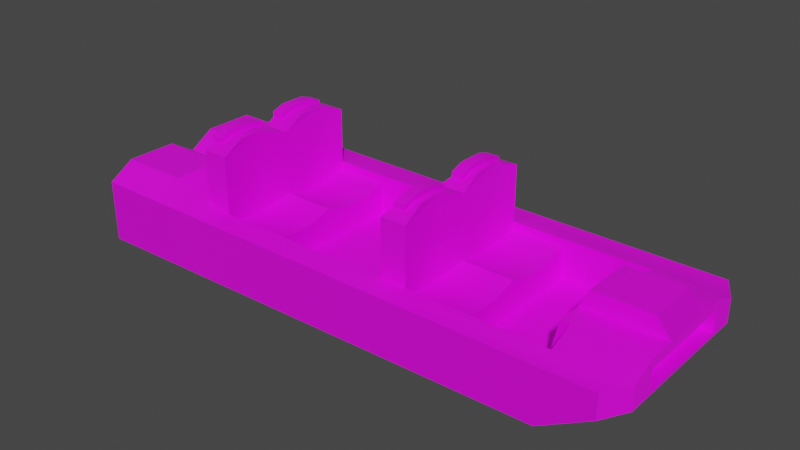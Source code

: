 # Source: logflume.blend  (saved by Blender 4.4.30; exported with 4.5.12 LTS)
import bpy
from mathutils import Matrix  # noqa: F401  (used for matrix-valued properties, if any)

bpy.ops.wm.read_factory_settings(use_empty=True)
scene = bpy.context.scene
scene.name = 'Scene'

# ---- collections
col_collection = bpy.data.collections.new('Collection'); scene.collection.children.link(col_collection)

# ---- images (referenced by path relative to the original .blend; pixels are not part of the script)
import os
ASSET_DIR = os.environ.get("B2B_ASSET_DIR", "")  # directory of the original .blend (textures are referenced by path, not embedded)
HERE = os.path.dirname(os.path.abspath(__file__))  # packed textures are extracted next to this script under _unpacked/

def load_image(name, relpath, width, height, colorspace="sRGB"):
    """Load a texture the original file referenced (path relative to the .blend, or extracted next to this script)."""
    p = next((c for c in (os.path.join(HERE, relpath), os.path.join(ASSET_DIR, relpath)) if relpath and os.path.exists(c)), "")
    if p:
        img = bpy.data.images.load(p, check_existing=True)
        img.name = name
    else:  # same state as the original file: an image datablock whose file is absent (Cycles renders it pink)
        img = bpy.data.images.new(name, width, height)
        img.source = "FILE"
        img.filepath = "//" + (relpath or name)
    img.colorspace_settings.name = colorspace
    return img
img_wood_light_png = load_image('wood_light.png', 'wood_light.png', 1024, 1024, 'sRGB')

# ---- materials (node trees are filled in below, after node groups)
mat_material = bpy.data.materials.new('Material')
mat_material.alpha_threshold = 0.0
mat_material.use_transparent_shadow = False
mat_material.roughness = 0.5
mat_material.line_color = (0.0, 0.0, 0.0, 1.0)

# ---- node groups
ng_auto_smooth = bpy.data.node_groups.new('Auto Smooth', 'GeometryNodeTree')
_s = ng_auto_smooth.interface.new_socket(name='Geometry', in_out='OUTPUT', socket_type='NodeSocketGeometry')
_s = ng_auto_smooth.interface.new_socket(name='Geometry', in_out='INPUT', socket_type='NodeSocketGeometry')
_s = ng_auto_smooth.interface.new_socket(name='Angle', in_out='INPUT', socket_type='NodeSocketFloat')
_s.subtype = 'ANGLE'
_s.min_value = 0.0
_s.max_value = 3.142
ng_auto_smooth.is_modifier = True
_N = ng_auto_smooth.nodes; _L = ng_auto_smooth.links
n0 = _N.new('NodeGroupOutput'); n0.name = 'Group Output'; n0.location = (480, -100)
n1 = _N.new('NodeGroupInput'); n1.name = 'Group Input'; n1.location = (-420, -300)
n2 = _N.new('NodeGroupInput'); n2.name = 'Group Input.001'; n2.location = (-60, -100)
n3 = _N.new('GeometryNodeSetShadeSmooth'); n3.name = 'Set Shade Smooth'; n3.location = (120, -100)
n3.domain = 'EDGE'
n4 = _N.new('GeometryNodeSetShadeSmooth'); n4.name = 'Set Shade Smooth.001'; n4.location = (300, -100)
n5 = _N.new('GeometryNodeInputMeshEdgeAngle'); n5.name = 'Edge Angle'; n5.location = (-420, -220)
n6 = _N.new('GeometryNodeInputEdgeSmooth'); n6.name = 'Is Edge Smooth'; n6.location = (-60, -160)
n7 = _N.new('GeometryNodeInputShadeSmooth'); n7.name = 'Is Face Smooth'; n7.location = (-240, -340)
n8 = _N.new('FunctionNodeBooleanMath'); n8.name = 'Boolean Math'; n8.location = (-60, -220)
n9 = _N.new('FunctionNodeCompare'); n9.name = 'Compare'; n9.location = (-240, -180)
n9.operation = 'LESS_EQUAL'
_L.new(n5.outputs[0], n9.inputs[0])
_L.new(n4.outputs[0], n0.inputs[0])
_L.new(n1.outputs[1], n9.inputs[1])
_L.new(n9.outputs[0], n8.inputs[0])
_L.new(n7.outputs[0], n8.inputs[1])
_L.new(n2.outputs[0], n3.inputs[0])
_L.new(n6.outputs[0], n3.inputs[1])
_L.new(n3.outputs[0], n4.inputs[0])
_L.new(n8.outputs[0], n3.inputs[2])
n0.is_active_output = True

# ---- material node trees
mat_material.use_nodes = True; mat_material.node_tree.nodes.clear()
_N = mat_material.node_tree.nodes; _L = mat_material.node_tree.links
n0 = _N.new('ShaderNodeOutputMaterial'); n0.name = 'Material Output'; n0.location = (300, 300)
n1 = _N.new('ShaderNodeBsdfPrincipled'); n1.name = 'Principled BSDF'; n1.location = (10, 300)
n1.distribution = 'GGX'
n1.subsurface_method = 'RANDOM_WALK_SKIN'
n1.inputs[3].default_value = 1.45
n1.inputs[27].default_value = (0.0, 0.0, 0.0, 1.0)
n1.inputs[28].default_value = 1.0
n2 = _N.new('ShaderNodeTexImage'); n2.name = 'Image Texture'; n2.location = (-378, 257)
n2.image = img_wood_light_png
_L.new(n1.outputs[0], n0.inputs[0])
_L.new(n2.outputs[0], n1.inputs[0])
n0.is_active_output = True

# ---- world
world_world = bpy.data.worlds.new('World'); scene.world = world_world
world_world.use_nodes = True; world_world.node_tree.nodes.clear()
_N = world_world.node_tree.nodes; _L = world_world.node_tree.links
n0 = _N.new('ShaderNodeOutputWorld'); n0.name = 'World Output'; n0.location = (300, 300)
n1 = _N.new('ShaderNodeBackground'); n1.name = 'Background'; n1.location = (10, 300)
n1.inputs[0].default_value = (0.05088, 0.05088, 0.05088, 1.0)
_L.new(n1.outputs[0], n0.inputs[0])
n0.is_active_output = True
world_world.color = (0.05088, 0.05088, 0.05088)
world_world.use_sun_shadow = False
world_world.sun_shadow_jitter_overblur = 0.0

# ---- meshes
me_cube = bpy.data.meshes.new('Cube')
me_cube.from_pydata([(2.256, 1.005, -0.1541), (2.256, -1.005, -0.1541), (-3.036, 1.117, -0.1541), (-3.036, -1.117, -0.1541), (2.881, -1.117, 0.2661), (2.881, 1.117, 0.2661), (-1.518, 0.0, 0.2661), (-1.573, 0.5586, 0.2661), (-1.573, -0.5586, 0.2661), (3.036, -0.8379, 0.2661), (0.4764, -0.8379, 0.09062), (0.4589, 0.4591, 0.09062), (3.036, -0.2793, 0.2661), (3.036, 0.8379, 0.2661), (0.4589, -0.4591, 0.09062), (0.4764, 0.8379, 0.09062), (0.7589, 0.0, 0.2661), (-1.8, 0.0, 0.2661), (-1.573, 0.2793, 0.2661), (-1.518, 0.8379, 0.2661), (1.334, 0.8379, 0.09062), (2.277, 0.5586, 0.09062), (0.7035, 0.5586, 0.2661), (1.334, -0.8379, 0.09062), (2.277, -0.5586, 0.09062), (0.7035, -0.5586, 0.2661), (-1.518, -0.8379, 0.2661), (-1.573, -0.2793, 0.2661), (-1.8, -0.2793, 0.2661), (-0.9432, -0.8379, 0.09062), (0.7035, -0.2793, 0.2661), (2.277, -0.8379, 0.09062), (0.7589, 0.8379, 0.2661), (2.277, 0.8379, 0.09062), (-1.8, 0.8379, 0.2661), (-0.9432, 0.8379, 0.09062), (-1.8, 0.2793, 0.2661), (0.7035, 0.2793, 0.2661), (0.7589, -0.8379, 0.2661), (-1.8, -0.8379, 0.2661), (-2.277, -1.117, 0.5195), (-3.036, -1.117, 0.5195), (3.036, -0.8379, 0.5195), (2.881, -1.117, 0.5195), (-3.036, 0.8379, 0.6882), (-3.036, 1.117, 0.5195), (2.881, 1.117, 0.5195), (3.036, 0.2793, 0.6312), (-3.036, -0.2793, 0.6882), (-3.036, 0.0, 0.5195), (-1.518, -1.117, 0.5195), (3.036, -0.2793, 0.6312), (3.036, -0.5586, 0.6312), (-3.036, 0.2793, 0.6882), (3.036, 0.8379, 0.5195), (3.036, 0.5586, 0.6312), (-3.036, -0.8379, 0.6882), (-2.277, 1.117, 0.5195), (-1.518, 1.117, 0.5195), (2.277, 0.5586, 0.6312), (2.277, -0.5586, 0.6312), (-1.518, -0.8379, 0.5195), (-2.277, 0.0, 0.5195), (-1.518, 0.8379, 0.5195), (-2.277, -0.2793, 0.6882), (2.277, -0.2793, 0.6312), (2.277, -0.8379, 0.5195), (2.277, 0.8379, 0.5195), (2.277, 0.2793, 0.6312), (-2.277, 0.8379, 0.6882), (-2.277, 0.2793, 0.6882), (-2.277, -0.8379, 0.6882), (0.4764, 0.0, 1.135), (0.4764, 0.8379, 1.135), (-1.8, 0.0, 1.135), (-1.518, 0.0, 1.135), (-1.573, 0.2793, 1.228), (-1.518, 0.8379, 1.135), (-1.573, 0.5586, 1.228), (-1.573, -0.2793, 1.228), (-1.573, -0.5586, 1.228), (0.4764, -0.8379, 1.135), (0.7589, 0.0, 1.135), (0.7035, 0.5586, 1.228), (0.7035, -0.5586, 1.228), (-1.518, -0.8379, 1.135), (0.7035, -0.2793, 1.228), (0.7589, 0.8379, 1.135), (-1.8, 0.8379, 1.135), (0.7035, 0.2793, 1.228), (0.7589, -0.8379, 1.135), (-1.8, -0.8379, 1.135), (0.7589, 0.0, 0.4416), (1.334, 0.0, 0.4416), (-1.573, 0.2793, 0.3579), (-1.518, 0.0, 0.4416), (-1.518, 0.8379, 0.4416), (-1.573, 0.5586, 0.3579), (1.334, 0.2793, 0.3579), (1.334, 0.8379, 0.4416), (1.334, 0.5586, 0.3579), (0.7035, 0.5586, 0.3579), (1.334, -0.2793, 0.3579), (1.334, -0.5586, 0.3579), (0.7035, -0.5586, 0.3579), (-1.573, -0.2793, 0.3579), (-1.573, -0.5586, 0.3579), (-0.9432, 0.0, 0.4416), (-0.9432, 0.5586, 0.3579), (1.334, -0.8379, 0.4416), (-1.518, -0.8379, 0.4416), (-0.9432, -0.5586, 0.3579), (-0.9432, -0.2793, 0.3579), (-0.9432, -0.8379, 0.4416), (0.7035, -0.2793, 0.3579), (0.7589, 0.8379, 0.4416), (-0.9432, 0.8379, 0.4416), (-0.9432, 0.2793, 0.3579), (0.7035, 0.2793, 0.3579), (0.7589, -0.8379, 0.4416), (0.08903, -0.4591, 0.09062), (0.08903, 0.4591, 0.09062), (0.5522, -0.3806, 0.4697), (0.2456, -0.3806, 0.4697), (0.2456, 0.3806, 0.4697), (0.5522, 0.3806, 0.4697), (0.5085, 0.1397, 1.182), (0.5085, 0.6983, 1.182), (-1.719, 0.5586, 1.228), (-1.719, -0.5586, 1.228), (0.5085, -0.6983, 1.182), (0.5085, -0.1397, 1.182), (0.6255, 0.5586, 1.228), (0.6255, -0.5586, 1.228), (-1.836, -0.1397, 1.182), (-1.719, -0.2793, 1.228), (0.6255, -0.2793, 1.228), (-1.836, 0.6983, 1.182), (-1.836, 0.1397, 1.182), (-1.719, 0.2793, 1.228), (0.6255, 0.2793, 1.228), (-1.836, -0.6983, 1.182), (-1.705, -0.6983, 1.182), (0.6398, -0.6983, 1.182), (-1.705, 0.1397, 1.182), (-1.705, 0.6983, 1.182), (0.6398, -0.1397, 1.182), (-1.705, -0.1397, 1.182), (0.6398, 0.6983, 1.182), (0.6398, 0.1397, 1.182), (0.5124, -0.5586, 1.284), (0.5124, 0.6983, 1.237), (0.5124, 0.5586, 1.284), (0.5124, 0.2793, 1.284), (0.5124, -0.1397, 1.237), (0.5124, -0.2793, 1.284), (-1.84, -0.5586, 1.284), (-1.84, -0.1397, 1.237), (-1.84, -0.2793, 1.284), (-1.84, 0.6983, 1.237), (-1.84, 0.5586, 1.284), (-1.84, 0.2793, 1.284), (0.5124, 0.1397, 1.237), (-1.723, 0.5586, 1.284), (-1.723, -0.5586, 1.284), (0.5124, -0.6983, 1.237), (0.6297, 0.5586, 1.284), (0.6297, -0.5586, 1.284), (-1.723, -0.2793, 1.284), (0.6297, -0.2793, 1.284), (-1.84, 0.1397, 1.237), (-1.723, 0.2793, 1.284), (0.6297, 0.2793, 1.284), (-1.84, -0.6983, 1.237), (-1.709, -0.6983, 1.237), (0.644, -0.6983, 1.237), (-1.709, 0.1397, 1.237), (-1.709, 0.6983, 1.237), (0.644, -0.1397, 1.237), (-1.709, -0.1397, 1.237), (0.644, 0.6983, 1.237), (0.644, 0.1397, 1.237), (2.057, -0.2411, 0.154), (2.056, -0.5586, 0.09727), (2.174, -0.2411, 0.5678), (2.175, -0.5586, 0.6245), (2.057, 0.2411, 0.154), (2.056, 0.5586, 0.09727), (2.174, 0.2411, 0.5678), (2.175, 0.5586, 0.6245), (2.056, -0.2793, 0.09727), (2.175, -0.2793, 0.6245), (2.056, 0.2793, 0.09727), (2.175, 0.2793, 0.6245), (2.157, -0.2411, 0.1258), (2.274, -0.2411, 0.5397), (2.157, 0.2411, 0.1258), (2.274, 0.2411, 0.5397), (2.878, 0.2793, 0.8205), (2.878, -0.2793, 0.8205), (2.338, -0.2793, 0.8205), (2.338, 0.2793, 0.8205), (2.265, -0.2793, 0.8138), (2.265, 0.2793, 0.8138), (3.036, 0.5586, 0.5314), (3.036, -0.5586, 0.5314), (3.036, 0.5586, 0.3083), (3.036, -0.2793, 0.3083), (3.036, -0.5586, 0.3083), (3.036, 0.2095, 0.2661), (3.036, 0.2095, 0.3083), (2.911, -0.5586, 0.5314), (2.911, 0.5586, 0.5314), (2.911, 0.5586, 0.3083), (2.911, -0.5586, 0.3083)], [], [(182, 194, 196, 186), (2, 0, 1, 3), (161, 160, 159, 137, 88, 34, 36, 17, 28, 39, 91, 141, 173, 156, 158, 157, 134, 74, 138, 170), (4, 43, 50, 40, 41, 3, 1), (168, 158, 156, 164), (129, 135, 147, 179, 168, 164, 174, 142), (68, 193, 203, 201, 198, 47), (0, 5, 13, 209, 12, 9, 4, 1), (34, 69, 70, 36), (38, 23, 109, 119), (83, 132, 140, 89), (10, 38, 90, 81), (17, 36, 70, 62), (4, 9, 42, 43), (24, 31, 66, 60), (56, 71, 64, 48), (25, 38, 119, 104), (60, 65, 191, 185), (8, 27, 79, 80, 85, 26), (87, 73, 127, 148, 132, 83), (59, 21, 187, 189), (32, 20, 33, 67, 63, 69, 34, 19, 35, 15), (35, 19, 96, 116), (32, 15, 73, 87), (169, 155, 150, 167), (30, 16, 82, 86), (25, 30, 86, 84, 90, 38), (71, 56, 41, 40), (70, 53, 49, 62), (166, 152, 153, 172), (23, 31, 24, 21, 33, 20), (62, 49, 48, 64), (51, 65, 60, 52), (200, 201, 203, 202), (52, 60, 66, 42), (54, 67, 59, 55), (55, 59, 68, 47), (58, 57, 69, 63), (57, 45, 44, 69), (46, 58, 63, 67, 54), (61, 71, 40, 50), (28, 17, 62, 64), (33, 21, 59, 67), (13, 5, 46, 54), (65, 51, 199, 200, 202, 191), (39, 28, 64, 71), (82, 72, 131, 146, 136, 86), (24, 60, 185, 183), (29, 26, 39, 71, 61, 66, 31, 23, 38, 10), (198, 201, 200, 199), (86, 136, 133, 84), (146, 131, 154, 178), (140, 132, 148, 180, 166, 172, 181, 149), (24, 183, 190, 192, 187, 21), (78, 128, 139, 76), (23, 20, 99, 100, 98, 93, 102, 103, 109), (163, 160, 161, 171), (126, 162, 153, 152, 151, 127, 73, 15, 11, 14, 10, 81, 130, 165, 150, 155, 154, 131, 72), (39, 26, 85, 91), (6, 18, 7, 78, 76, 75), (27, 6, 75, 79), (22, 32, 87, 83), (19, 34, 88, 77), (7, 19, 77, 78), (117, 94, 95, 107), (116, 96, 97, 108), (112, 105, 106, 111), (107, 95, 105, 112), (111, 106, 110, 113), (102, 114, 104, 103), (93, 92, 114, 102), (99, 115, 101, 100), (108, 97, 94, 117), (98, 118, 92, 93), (100, 101, 118, 98), (103, 104, 119, 109), (16, 30, 25, 104, 114, 92, 118, 101, 115, 32, 22, 37), (6, 27, 105, 95), (26, 29, 113, 110), (18, 6, 95, 94), (19, 7, 18, 94, 97, 96), (16, 37, 22, 83, 89, 82), (20, 32, 115, 99), (11, 125, 122, 14), (11, 121, 124, 125), (125, 124, 123, 122), (213, 212, 211, 214), (143, 130, 81, 90, 84, 133), (120, 14, 122, 123), (76, 139, 144, 138, 74, 75), (35, 29, 10, 14, 120, 121, 11, 15), (142, 141, 91, 85, 80, 129), (27, 8, 26, 110, 106, 105), (145, 137, 159, 177), (79, 135, 129, 80), (35, 116, 108, 117, 107, 112, 111, 113, 29), (75, 74, 134, 147, 135, 79), (184, 188, 197, 195), (49, 53, 44, 45, 2, 3, 41, 56, 48), (204, 205, 211, 212), (149, 126, 72, 82, 89, 140), (61, 50, 43, 42, 66), (180, 151, 152, 166), (179, 157, 158, 168), (178, 154, 155, 169), (177, 159, 160, 163), (164, 156, 173, 174), (167, 150, 165, 175), (171, 161, 170, 176), (172, 153, 162, 181), (139, 128, 145, 177, 163, 171, 176, 144), (148, 127, 151, 180), (141, 142, 174, 173), (209, 13, 54, 55, 47, 198, 199, 51, 52, 42, 9, 12, 207, 208, 205, 204, 206, 210), (147, 134, 157, 179), (184, 182, 190, 183, 185, 191, 202, 203, 193, 189, 187, 192, 186, 188), (133, 136, 146, 178, 169, 167, 175, 143), (138, 144, 176, 170), (126, 149, 181, 162), (130, 143, 175, 165), (182, 186, 192, 190), (68, 59, 189, 193), (188, 186, 196, 197), (182, 184, 195, 194), (205, 208, 214, 211), (206, 204, 212, 213), (196, 194, 195, 197), (77, 88, 137, 145, 128, 78), (207, 210, 206, 213, 214, 208), (209, 210, 207, 12), (53, 70, 69, 44), (121, 120, 123, 124), (46, 5, 0, 2, 45, 57, 58)])
me_cube.polygons.foreach_set('use_smooth', [True] * 133)
_uv = me_cube.uv_layers.new(name='UVMap')
_uv.uv.foreach_set('vector', [0.6562, 0.652, 0.6562, 0.652, 0.6562, 0.598, 0.6562, 0.598, 0.125, 0.5, 0.375, 0.5, 0.375, 0.75, 0.125, 0.75, 0.8438, 0.5938, 0.8438, 0.5625, 0.8438, 0.5469, 0.8438, 0.5469, 0.8438, 0.5312, 0.8438, 0.5312, 0.8438, 0.5938, 0.8438, 0.625, 0.8438, 0.6562, 0.8438, 0.7188, 0.8438, 0.7188, 0.8438, 0.7031, 0.8438, 0.7031, 0.8438, 0.6875, 0.8438, 0.6562, 0.8438, 0.6406, 0.8438, 0.6406, 0.8438, 0.625, 0.8438, 0.6094, 0.8438, 0.6094, 0.625, 0.75, 0.625, 0.75, 0.625, 0.9375, 0.625, 0.9688, 0.625, 1.0, 0.375, 1.0, 0.375, 0.75, 0.8281, 0.6562, 0.8438, 0.6562, 0.8438, 0.6875, 0.8281, 0.6875, 0.8281, 0.6875, 0.8281, 0.6562, 0.8281, 0.6406, 0.8281, 0.6406, 0.8281, 0.6562, 0.8281, 0.6875, 0.8281, 0.7031, 0.8281, 0.7031, 0.6562, 0.5938, 0.6562, 0.5938, 0.6562, 0.5938, 0.6562, 0.5938, 0.625, 0.5938, 0.625, 0.5938, 0.375, 0.5, 0.625, 0.5, 0.625, 0.5312, 0.625, 0.6016, 0.625, 0.6562, 0.625, 0.7188, 0.625, 0.75, 0.375, 0.75, 0.8438, 0.5312, 0.8438, 0.5312, 0.8438, 0.5938, 0.8438, 0.5938, 0.7188, 0.7188, 0.6875, 0.7188, 0.6875, 0.7188, 0.7188, 0.7188, 0.7188, 0.5625, 0.7344, 0.5625, 0.7344, 0.5938, 0.7188, 0.5938, 0.75, 0.7188, 0.7188, 0.7188, 0.7188, 0.7188, 0.75, 0.7188, 0.8438, 0.625, 0.8438, 0.5938, 0.8438, 0.5938, 0.8438, 0.625, 0.625, 0.75, 0.625, 0.7188, 0.625, 0.7188, 0.625, 0.75, 0.6562, 0.6875, 0.6562, 0.7188, 0.6562, 0.7188, 0.6562, 0.6875, 0.875, 0.7188, 0.8438, 0.7188, 0.8438, 0.6562, 0.875, 0.6562, 0.7188, 0.6875, 0.7188, 0.7188, 0.7188, 0.7188, 0.7188, 0.6875, 0.6562, 0.6875, 0.6562, 0.6562, 0.6562, 0.6562, 0.6562, 0.6875, 0.8125, 0.6875, 0.8125, 0.6562, 0.8125, 0.6562, 0.8125, 0.6875, 0.8125, 0.7188, 0.8125, 0.7188, 0.7188, 0.5312, 0.75, 0.5312, 0.75, 0.5469, 0.7344, 0.5469, 0.7344, 0.5625, 0.7188, 0.5625, 0.6562, 0.5625, 0.6562, 0.5625, 0.6562, 0.5625, 0.6562, 0.5625, 0.7188, 0.5312, 0.6875, 0.5312, 0.6562, 0.5312, 0.6562, 0.5312, 0.8125, 0.5312, 0.8438, 0.5312, 0.8438, 0.5312, 0.8125, 0.5312, 0.7812, 0.5312, 0.75, 0.5312, 0.7812, 0.5312, 0.8125, 0.5312, 0.8125, 0.5312, 0.7812, 0.5312, 0.7188, 0.5312, 0.75, 0.5312, 0.75, 0.5312, 0.7188, 0.5312, 0.7344, 0.6562, 0.75, 0.6562, 0.75, 0.6875, 0.7344, 0.6875, 0.7188, 0.6562, 0.7188, 0.625, 0.7188, 0.625, 0.7188, 0.6562, 0.7188, 0.6875, 0.7188, 0.6562, 0.7188, 0.6562, 0.7188, 0.6875, 0.7188, 0.7188, 0.7188, 0.7188, 0.8438, 0.7188, 0.875, 0.7188, 0.875, 0.75, 0.8438, 0.75, 0.8438, 0.5938, 0.875, 0.5938, 0.875, 0.625, 0.8438, 0.625, 0.7344, 0.5625, 0.75, 0.5625, 0.75, 0.5938, 0.7344, 0.5938, 0.6875, 0.7188, 0.6562, 0.7188, 0.6562, 0.6875, 0.6562, 0.5625, 0.6562, 0.5312, 0.6875, 0.5312, 0.8438, 0.625, 0.875, 0.625, 0.875, 0.6562, 0.8438, 0.6562, 0.625, 0.6562, 0.6562, 0.6562, 0.6562, 0.6875, 0.625, 0.6875, 0.6562, 0.6562, 0.6562, 0.5938, 0.6562, 0.5938, 0.6562, 0.6562, 0.625, 0.6875, 0.6562, 0.6875, 0.6562, 0.7188, 0.625, 0.7188, 0.625, 0.5312, 0.6562, 0.5312, 0.6562, 0.5625, 0.625, 0.5625, 0.625, 0.5625, 0.6562, 0.5625, 0.6562, 0.5938, 0.625, 0.5938, 0.8125, 0.5, 0.8438, 0.5, 0.8438, 0.5312, 0.8125, 0.5312, 0.8438, 0.5, 0.875, 0.5, 0.875, 0.5312, 0.8438, 0.5312, 0.625, 0.5, 0.8125, 0.5, 0.8125, 0.5312, 0.6562, 0.5312, 0.625, 0.5312, 0.8125, 0.7188, 0.8438, 0.7188, 0.8438, 0.75, 0.8125, 0.75, 0.8438, 0.6562, 0.8438, 0.625, 0.8438, 0.625, 0.8438, 0.6562, 0.6562, 0.5312, 0.6562, 0.5625, 0.6562, 0.5625, 0.6562, 0.5312, 0.625, 0.5312, 0.625, 0.5, 0.625, 0.5, 0.625, 0.5312, 0.6562, 0.6562, 0.625, 0.6562, 0.625, 0.6562, 0.6562, 0.6562, 0.6562, 0.6562, 0.6562, 0.6562, 0.8438, 0.7188, 0.8438, 0.6562, 0.8438, 0.6562, 0.8438, 0.7188, 0.7188, 0.625, 0.75, 0.625, 0.75, 0.6406, 0.7344, 0.6406, 0.7344, 0.6562, 0.7188, 0.6562, 0.6562, 0.6875, 0.6562, 0.6875, 0.6562, 0.6875, 0.6562, 0.6875, 0.7812, 0.7188, 0.8125, 0.7188, 0.8438, 0.7188, 0.8438, 0.7188, 0.8125, 0.7188, 0.6562, 0.7188, 0.6562, 0.7188, 0.6875, 0.7188, 0.7188, 0.7188, 0.75, 0.7188, 0.625, 0.5938, 0.6562, 0.5938, 0.6562, 0.6562, 0.625, 0.6562, 0.7188, 0.6562, 0.7344, 0.6562, 0.7344, 0.6875, 0.7188, 0.6875, 0.7344, 0.6406, 0.75, 0.6406, 0.75, 0.6406, 0.7344, 0.6406, 0.7344, 0.5938, 0.7344, 0.5625, 0.7344, 0.5469, 0.7344, 0.5469, 0.7344, 0.5625, 0.7344, 0.5938, 0.7344, 0.6094, 0.7344, 0.6094, 0.6562, 0.6875, 0.6562, 0.6875, 0.6562, 0.6562, 0.6562, 0.5938, 0.6562, 0.5625, 0.6562, 0.5625, 0.8125, 0.5625, 0.8281, 0.5625, 0.8281, 0.5938, 0.8125, 0.5938, 0.6875, 0.7188, 0.6875, 0.5312, 0.6875, 0.5312, 0.6875, 0.5625, 0.6875, 0.5938, 0.6875, 0.625, 0.6875, 0.6562, 0.6875, 0.6875, 0.6875, 0.7188, 0.8281, 0.5625, 0.8438, 0.5625, 0.8438, 0.5938, 0.8281, 0.5938, 0.75, 0.6094, 0.75, 0.6094, 0.75, 0.5938, 0.75, 0.5625, 0.75, 0.5469, 0.75, 0.5469, 0.75, 0.5312, 0.75, 0.5312, 0.75, 0.5938, 0.75, 0.6562, 0.75, 0.7188, 0.75, 0.7188, 0.75, 0.7031, 0.75, 0.7031, 0.75, 0.6875, 0.75, 0.6562, 0.75, 0.6406, 0.75, 0.6406, 0.75, 0.625, 0.8438, 0.7188, 0.8125, 0.7188, 0.8125, 0.7188, 0.8438, 0.7188, 0.8125, 0.625, 0.8125, 0.5938, 0.8125, 0.5625, 0.8125, 0.5625, 0.8125, 0.5938, 0.8125, 0.625, 0.8125, 0.6562, 0.8125, 0.625, 0.8125, 0.625, 0.8125, 0.6562, 0.7188, 0.5625, 0.7188, 0.5312, 0.7188, 0.5312, 0.7188, 0.5625, 0.8125, 0.5312, 0.8438, 0.5312, 0.8438, 0.5312, 0.8125, 0.5312, 0.8125, 0.5625, 0.8125, 0.5312, 0.8125, 0.5312, 0.8125, 0.5625, 0.7812, 0.5938, 0.8125, 0.5938, 0.8125, 0.625, 0.7812, 0.625, 0.7812, 0.5312, 0.8125, 0.5312, 0.8125, 0.5625, 0.7812, 0.5625, 0.7812, 0.6562, 0.8125, 0.6562, 0.8125, 0.6875, 0.7812, 0.6875, 0.7812, 0.625, 0.8125, 0.625, 0.8125, 0.6562, 0.7812, 0.6562, 0.7812, 0.6875, 0.8125, 0.6875, 0.8125, 0.7188, 0.7812, 0.7188, 0.6875, 0.6562, 0.7188, 0.6562, 0.7188, 0.6875, 0.6875, 0.6875, 0.6875, 0.625, 0.7188, 0.625, 0.7188, 0.6562, 0.6875, 0.6562, 0.6875, 0.5312, 0.7188, 0.5312, 0.7188, 0.5625, 0.6875, 0.5625, 0.7812, 0.5625, 0.8125, 0.5625, 0.8125, 0.5938, 0.7812, 0.5938, 0.6875, 0.5938, 0.7188, 0.5938, 0.7188, 0.625, 0.6875, 0.625, 0.6875, 0.5625, 0.7188, 0.5625, 0.7188, 0.5938, 0.6875, 0.5938, 0.6875, 0.6875, 0.7188, 0.6875, 0.7188, 0.7188, 0.6875, 0.7188, 0.7188, 0.625, 0.7188, 0.6562, 0.7188, 0.6875, 0.7188, 0.6875, 0.7188, 0.6562, 0.7188, 0.625, 0.7188, 0.5938, 0.7188, 0.5625, 0.7188, 0.5312, 0.7188, 0.5312, 0.7188, 0.5625, 0.7188, 0.5938, 0.8125, 0.625, 0.8125, 0.6562, 0.8125, 0.6562, 0.8125, 0.625, 0.8125, 0.7188, 0.7812, 0.7188, 0.7812, 0.7188, 0.8125, 0.7188, 0.8125, 0.5938, 0.8125, 0.625, 0.8125, 0.625, 0.8125, 0.5938, 0.8125, 0.5312, 0.8125, 0.5625, 0.8125, 0.5938, 0.8125, 0.5938, 0.8125, 0.5625, 0.8125, 0.5312, 0.7188, 0.625, 0.7188, 0.5938, 0.7188, 0.5625, 0.7188, 0.5625, 0.7188, 0.5938, 0.7188, 0.625, 0.6875, 0.5312, 0.7188, 0.5312, 0.7188, 0.5312, 0.6875, 0.5312, 0.75, 0.5938, 0.75, 0.5938, 0.75, 0.6562, 0.75, 0.6562, 0.75, 0.5938, 0.7656, 0.5938, 0.7656, 0.5938, 0.75, 0.5938, 0.75, 0.5938, 0.7656, 0.5938, 0.7656, 0.6562, 0.75, 0.6562, 0.625, 0.5625, 0.625, 0.5625, 0.625, 0.6875, 0.625, 0.6875, 0.7344, 0.7031, 0.75, 0.7031, 0.75, 0.7188, 0.7188, 0.7188, 0.7188, 0.6875, 0.7344, 0.6875, 0.7656, 0.6562, 0.75, 0.6562, 0.75, 0.6562, 0.7656, 0.6562, 0.8125, 0.5938, 0.8281, 0.5938, 0.8281, 0.6094, 0.8438, 0.6094, 0.8438, 0.625, 0.8125, 0.625, 0.7812, 0.5312, 0.7812, 0.7188, 0.75, 0.7188, 0.75, 0.6562, 0.7656, 0.6562, 0.7656, 0.5938, 0.75, 0.5938, 0.75, 0.5312, 0.8281, 0.7031, 0.8438, 0.7031, 0.8438, 0.7188, 0.8125, 0.7188, 0.8125, 0.6875, 0.8281, 0.6875, 0.8125, 0.6562, 0.8125, 0.6875, 0.8125, 0.7188, 0.8125, 0.7188, 0.8125, 0.6875, 0.8125, 0.6562, 0.8281, 0.5469, 0.8438, 0.5469, 0.8438, 0.5469, 0.8281, 0.5469, 0.8125, 0.6562, 0.8281, 0.6562, 0.8281, 0.6875, 0.8125, 0.6875, 0.7812, 0.5312, 0.7812, 0.5312, 0.7812, 0.5625, 0.7812, 0.5938, 0.7812, 0.625, 0.7812, 0.6562, 0.7812, 0.6875, 0.7812, 0.7188, 0.7812, 0.7188, 0.8125, 0.625, 0.8438, 0.625, 0.8438, 0.6406, 0.8281, 0.6406, 0.8281, 0.6562, 0.8125, 0.6562, 0.6562, 0.652, 0.6562, 0.598, 0.6562, 0.598, 0.6562, 0.652, 0.625, 0.125, 0.625, 0.1562, 0.625, 0.2188, 0.625, 0.25, 0.375, 0.25, 0.375, 0.0, 0.625, 0.0, 0.625, 0.03125, 0.625, 0.09375, 0.625, 0.5625, 0.625, 0.6875, 0.625, 0.6875, 0.625, 0.5625, 0.7344, 0.6094, 0.75, 0.6094, 0.75, 0.625, 0.7188, 0.625, 0.7188, 0.5938, 0.7344, 0.5938, 0.8125, 0.7188, 0.8125, 0.75, 0.625, 0.75, 0.625, 0.7188, 0.6562, 0.7188, 0.7344, 0.5469, 0.75, 0.5469, 0.75, 0.5625, 0.7344, 0.5625, 0.8281, 0.6406, 0.8438, 0.6406, 0.8438, 0.6562, 0.8281, 0.6562, 0.7344, 0.6406, 0.75, 0.6406, 0.75, 0.6562, 0.7344, 0.6562, 0.8281, 0.5469, 0.8438, 0.5469, 0.8438, 0.5625, 0.8281, 0.5625, 0.8281, 0.6875, 0.8438, 0.6875, 0.8438, 0.7031, 0.8281, 0.7031, 0.7344, 0.6875, 0.75, 0.6875, 0.75, 0.7031, 0.7344, 0.7031, 0.8281, 0.5938, 0.8438, 0.5938, 0.8438, 0.6094, 0.8281, 0.6094, 0.7344, 0.5938, 0.75, 0.5938, 0.75, 0.6094, 0.7344, 0.6094, 0.8281, 0.5938, 0.8281, 0.5625, 0.8281, 0.5469, 0.8281, 0.5469, 0.8281, 0.5625, 0.8281, 0.5938, 0.8281, 0.6094, 0.8281, 0.6094, 0.7344, 0.5469, 0.75, 0.5469, 0.75, 0.5469, 0.7344, 0.5469, 0.8438, 0.7031, 0.8281, 0.7031, 0.8281, 0.7031, 0.8438, 0.7031, 0.625, 0.6016, 0.625, 0.5312, 0.625, 0.5312, 0.625, 0.5625, 0.625, 0.5938, 0.625, 0.5938, 0.625, 0.6562, 0.625, 0.6562, 0.625, 0.6875, 0.625, 0.7188, 0.625, 0.7188, 0.625, 0.6562, 0.625, 0.6562, 0.625, 0.6875, 0.625, 0.6875, 0.625, 0.5625, 0.625, 0.5625, 0.625, 0.6016, 0.8281, 0.6406, 0.8438, 0.6406, 0.8438, 0.6406, 0.8281, 0.6406, 0.6562, 0.652, 0.6562, 0.652, 0.6562, 0.6562, 0.6562, 0.6875, 0.6562, 0.6875, 0.6562, 0.6562, 0.6562, 0.6562, 0.6562, 0.5938, 0.6562, 0.5938, 0.6562, 0.5625, 0.6562, 0.5625, 0.6562, 0.5938, 0.6562, 0.598, 0.6562, 0.598, 0.7344, 0.6875, 0.7344, 0.6562, 0.7344, 0.6406, 0.7344, 0.6406, 0.7344, 0.6562, 0.7344, 0.6875, 0.7344, 0.7031, 0.7344, 0.7031, 0.8438, 0.6094, 0.8281, 0.6094, 0.8281, 0.6094, 0.8438, 0.6094, 0.75, 0.6094, 0.7344, 0.6094, 0.7344, 0.6094, 0.75, 0.6094, 0.75, 0.7031, 0.7344, 0.7031, 0.7344, 0.7031, 0.75, 0.7031, 0.6562, 0.652, 0.6562, 0.598, 0.6562, 0.5938, 0.6562, 0.6562, 0.6562, 0.5938, 0.6562, 0.5625, 0.6562, 0.5625, 0.6562, 0.5938, 0.6562, 0.598, 0.6562, 0.598, 0.6562, 0.598, 0.6562, 0.598, 0.6562, 0.652, 0.6562, 0.652, 0.6562, 0.652, 0.6562, 0.652, 0.625, 0.6875, 0.625, 0.6875, 0.625, 0.6875, 0.625, 0.6875, 0.625, 0.5625, 0.625, 0.5625, 0.625, 0.5625, 0.625, 0.5625, 0.6562, 0.598, 0.6562, 0.652, 0.6562, 0.652, 0.6562, 0.598, 0.8125, 0.5312, 0.8438, 0.5312, 0.8438, 0.5469, 0.8281, 0.5469, 0.8281, 0.5625, 0.8125, 0.5625, 0.625, 0.6562, 0.625, 0.6016, 0.625, 0.5625, 0.625, 0.5625, 0.625, 0.6875, 0.625, 0.6875, 0.625, 0.6016, 0.625, 0.6016, 0.625, 0.6562, 0.625, 0.6562, 0.875, 0.5938, 0.8438, 0.5938, 0.8438, 0.5312, 0.875, 0.5312, 0.7656, 0.5938, 0.7656, 0.6562, 0.7656, 0.6562, 0.7656, 0.5938, 0.625, 0.5, 0.625, 0.5, 0.375, 0.5, 0.375, 0.25, 0.625, 0.25, 0.625, 0.2812, 0.625, 0.3125])
me_cube.materials.append(mat_material)
me_cube.use_mirror_vertex_groups = False
me_cube.update()

# ---- objects
ob_model = bpy.data.objects.new('model', me_cube)

# ---- transforms, parenting, visibility, modifiers, constraints
ob_model.location = (0.0, 0.0, 0.0)
ob_model.lock_rotations_4d = False
ob_model.empty_display_type = 'ARROWS'
ob_model.lineart.crease_threshold = 0.0
_m = ob_model.modifiers.new('Auto Smooth', 'NODES')
_m.node_group = ng_auto_smooth
_gi = [s.identifier for s in ng_auto_smooth.interface.items_tree if s.item_type == 'SOCKET' and s.in_out == 'INPUT']
_m[_gi[1]] = 0.5236  # Angle

# ---- collection membership
col_collection.objects.link(ob_model)

# ---- scene / render settings (as saved in the file)
scene.frame_start = 1; scene.frame_end = 250; scene.frame_set(2)
scene.render.engine = 'BLENDER_EEVEE_NEXT'
scene.cycles.sampling_pattern = 'TABULATED_SOBOL'
scene.view_settings.view_transform = 'Filmic'
bpy.context.view_layer.update()

# ---- added for rendering (the .blend has no active camera and no usable light): camera, sun
cam_auto = bpy.data.cameras.new('AutoCamera')
cam_auto.lens = 50.0
cam_auto.sensor_width = 36.0
cam_auto.clip_end = 1000.0
ob_auto_camera = bpy.data.objects.new('AutoCamera', cam_auto)
scene.collection.objects.link(ob_auto_camera)
ob_auto_camera.location = (6.13198, -7.35838, 5.47038)
ob_auto_camera.rotation_euler = (1.09748, -7.21219e-08, 0.694738)
scene.camera = ob_auto_camera
light_auto_sun = bpy.data.lights.new('AutoSun', 'SUN')
light_auto_sun.energy = 3.0
light_auto_sun.angle = 0.0523599
ob_auto_sun = bpy.data.objects.new('AutoSun', light_auto_sun)
scene.collection.objects.link(ob_auto_sun)
ob_auto_sun.rotation_euler = (0.872665, 0.174533, 0.523599)
bpy.context.view_layer.update()
